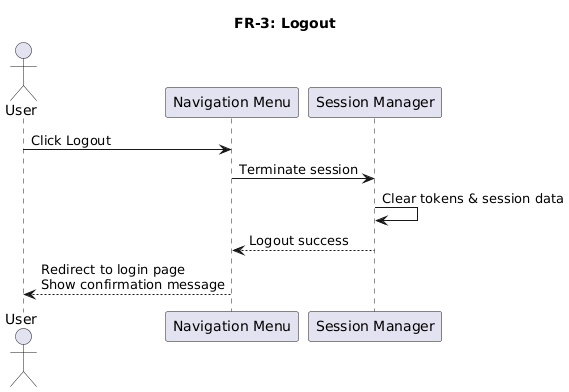

The diagram above was rendered by PlantUML. Its source (embedded in the PNG):
@startuml
title FR-3: Logout

actor User
participant "Navigation Menu" as UI
participant "Session Manager" as SM

User -> UI : Click Logout
UI -> SM : Terminate session
SM -> SM : Clear tokens & session data
SM --> UI : Logout success
UI --> User : Redirect to login page\nShow confirmation message
@enduml